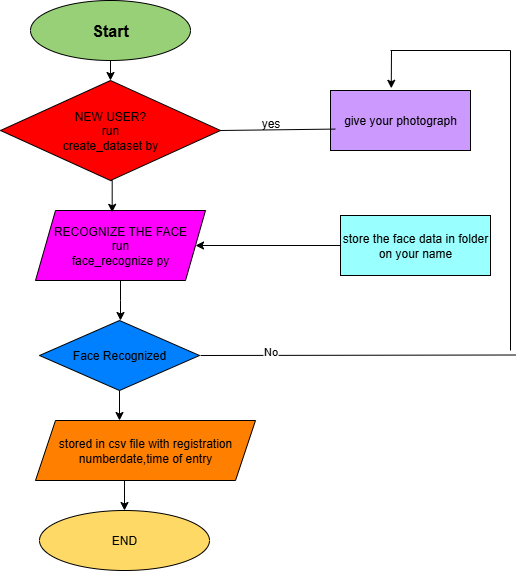

The diagram above was exported from draw.io. Its source (the exported page's mxGraphModel, read from the mxfile embedded in the PNG):
<mxGraphModel dx="1042" dy="562" grid="1" gridSize="10" guides="1" tooltips="1" connect="1" arrows="1" fold="1" page="1" pageScale="1" pageWidth="827" pageHeight="1169" math="0" shadow="0">
  <root>
    <mxCell id="0" />
    <mxCell id="1" parent="0" />
    <mxCell id="HOjRDqlZWkOKmIxi-2Gj-9" style="edgeStyle=orthogonalEdgeStyle;rounded=0;orthogonalLoop=1;jettySize=auto;html=1;exitX=0.5;exitY=1;exitDx=0;exitDy=0;entryX=0.5;entryY=0;entryDx=0;entryDy=0;" edge="1" parent="1" source="HOjRDqlZWkOKmIxi-2Gj-1">
      <mxGeometry relative="1" as="geometry">
        <mxPoint x="410" y="90" as="targetPoint" />
      </mxGeometry>
    </mxCell>
    <mxCell id="HOjRDqlZWkOKmIxi-2Gj-1" value="&lt;font size=&quot;3&quot;&gt;&lt;b&gt;Start&lt;/b&gt;&lt;/font&gt;" style="ellipse;whiteSpace=wrap;html=1;fillColor=#97D077;" vertex="1" parent="1">
      <mxGeometry x="330" y="10" width="160" height="60" as="geometry" />
    </mxCell>
    <mxCell id="HOjRDqlZWkOKmIxi-2Gj-12" style="edgeStyle=orthogonalEdgeStyle;rounded=0;orthogonalLoop=1;jettySize=auto;html=1;exitX=0.5;exitY=1;exitDx=0;exitDy=0;" edge="1" parent="1" source="HOjRDqlZWkOKmIxi-2Gj-3">
      <mxGeometry relative="1" as="geometry">
        <mxPoint x="420" y="330" as="targetPoint" />
      </mxGeometry>
    </mxCell>
    <mxCell id="HOjRDqlZWkOKmIxi-2Gj-3" value="RECOGNIZE THE FACE&lt;div&gt;run&lt;/div&gt;&lt;div&gt;face_recognize py&lt;/div&gt;" style="shape=parallelogram;perimeter=parallelogramPerimeter;whiteSpace=wrap;html=1;fixedSize=1;fillColor=#FF00FF;" vertex="1" parent="1">
      <mxGeometry x="335" y="220" width="170" height="70" as="geometry" />
    </mxCell>
    <mxCell id="HOjRDqlZWkOKmIxi-2Gj-14" style="edgeStyle=orthogonalEdgeStyle;rounded=0;orthogonalLoop=1;jettySize=auto;html=1;exitX=0.5;exitY=1;exitDx=0;exitDy=0;" edge="1" parent="1" source="HOjRDqlZWkOKmIxi-2Gj-4">
      <mxGeometry relative="1" as="geometry">
        <mxPoint x="419" y="430" as="targetPoint" />
      </mxGeometry>
    </mxCell>
    <mxCell id="HOjRDqlZWkOKmIxi-2Gj-4" value="Face Recognized" style="rhombus;whiteSpace=wrap;html=1;fillColor=#007FFF;" vertex="1" parent="1">
      <mxGeometry x="339" y="330" width="160" height="70" as="geometry" />
    </mxCell>
    <mxCell id="HOjRDqlZWkOKmIxi-2Gj-15" style="edgeStyle=orthogonalEdgeStyle;rounded=0;orthogonalLoop=1;jettySize=auto;html=1;exitX=0.5;exitY=1;exitDx=0;exitDy=0;entryX=0.5;entryY=0;entryDx=0;entryDy=0;" edge="1" parent="1" source="HOjRDqlZWkOKmIxi-2Gj-6" target="HOjRDqlZWkOKmIxi-2Gj-7">
      <mxGeometry relative="1" as="geometry" />
    </mxCell>
    <mxCell id="HOjRDqlZWkOKmIxi-2Gj-6" value="stored in csv file with registration numberdate,time of entry" style="shape=parallelogram;perimeter=parallelogramPerimeter;whiteSpace=wrap;html=1;fixedSize=1;fillColor=#FF8000;" vertex="1" parent="1">
      <mxGeometry x="335" y="430" width="220" height="60" as="geometry" />
    </mxCell>
    <mxCell id="HOjRDqlZWkOKmIxi-2Gj-7" value="END" style="ellipse;whiteSpace=wrap;html=1;fillColor=#FFD966;" vertex="1" parent="1">
      <mxGeometry x="339" y="520" width="170" height="60" as="geometry" />
    </mxCell>
    <mxCell id="HOjRDqlZWkOKmIxi-2Gj-16" value="give your photograph" style="rounded=0;whiteSpace=wrap;html=1;fillColor=#CC99FF;" vertex="1" parent="1">
      <mxGeometry x="630" y="100" width="140" height="60" as="geometry" />
    </mxCell>
    <mxCell id="HOjRDqlZWkOKmIxi-2Gj-24" style="edgeStyle=orthogonalEdgeStyle;rounded=0;orthogonalLoop=1;jettySize=auto;html=1;exitX=0;exitY=0.5;exitDx=0;exitDy=0;entryX=1;entryY=0.5;entryDx=0;entryDy=0;" edge="1" parent="1" source="HOjRDqlZWkOKmIxi-2Gj-17" target="HOjRDqlZWkOKmIxi-2Gj-3">
      <mxGeometry relative="1" as="geometry" />
    </mxCell>
    <mxCell id="HOjRDqlZWkOKmIxi-2Gj-17" value="store the face data in folder&lt;div&gt;on your name&lt;/div&gt;" style="rounded=0;whiteSpace=wrap;html=1;fillColor=#99FFFF;" vertex="1" parent="1">
      <mxGeometry x="640" y="225" width="150" height="60" as="geometry" />
    </mxCell>
    <mxCell id="HOjRDqlZWkOKmIxi-2Gj-18" value="NEW USER?&lt;div&gt;run&lt;/div&gt;&lt;div&gt;create_dataset by&lt;/div&gt;" style="rhombus;whiteSpace=wrap;html=1;fillColor=#FF0000;" vertex="1" parent="1">
      <mxGeometry x="300" y="90" width="220" height="100" as="geometry" />
    </mxCell>
    <mxCell id="HOjRDqlZWkOKmIxi-2Gj-20" style="edgeStyle=orthogonalEdgeStyle;rounded=0;orthogonalLoop=1;jettySize=auto;html=1;exitX=0.5;exitY=1;exitDx=0;exitDy=0;entryX=0.451;entryY=0.026;entryDx=0;entryDy=0;entryPerimeter=0;" edge="1" parent="1" source="HOjRDqlZWkOKmIxi-2Gj-18" target="HOjRDqlZWkOKmIxi-2Gj-3">
      <mxGeometry relative="1" as="geometry" />
    </mxCell>
    <mxCell id="HOjRDqlZWkOKmIxi-2Gj-23" value="" style="endArrow=none;html=1;rounded=0;entryX=0.034;entryY=0.643;entryDx=0;entryDy=0;entryPerimeter=0;" edge="1" parent="1" target="HOjRDqlZWkOKmIxi-2Gj-16">
      <mxGeometry width="50" height="50" relative="1" as="geometry">
        <mxPoint x="520" y="140" as="sourcePoint" />
        <mxPoint x="570" y="90" as="targetPoint" />
      </mxGeometry>
    </mxCell>
    <mxCell id="HOjRDqlZWkOKmIxi-2Gj-27" value="" style="endArrow=none;html=1;rounded=0;" edge="1" parent="1">
      <mxGeometry width="50" height="50" relative="1" as="geometry">
        <mxPoint x="500" y="365" as="sourcePoint" />
        <mxPoint x="815" y="364.5" as="targetPoint" />
      </mxGeometry>
    </mxCell>
    <mxCell id="HOjRDqlZWkOKmIxi-2Gj-36" value="No" style="edgeLabel;html=1;align=center;verticalAlign=middle;resizable=0;points=[];" vertex="1" connectable="0" parent="HOjRDqlZWkOKmIxi-2Gj-27">
      <mxGeometry x="-0.3841" y="4" relative="1" as="geometry">
        <mxPoint x="-27" as="offset" />
      </mxGeometry>
    </mxCell>
    <mxCell id="HOjRDqlZWkOKmIxi-2Gj-28" value="" style="endArrow=none;html=1;rounded=0;" edge="1" parent="1">
      <mxGeometry width="50" height="50" relative="1" as="geometry">
        <mxPoint x="810" y="360" as="sourcePoint" />
        <mxPoint x="810" y="60" as="targetPoint" />
      </mxGeometry>
    </mxCell>
    <mxCell id="HOjRDqlZWkOKmIxi-2Gj-29" value="" style="endArrow=none;html=1;rounded=0;" edge="1" parent="1">
      <mxGeometry width="50" height="50" relative="1" as="geometry">
        <mxPoint x="690" y="60" as="sourcePoint" />
        <mxPoint x="810" y="60" as="targetPoint" />
      </mxGeometry>
    </mxCell>
    <mxCell id="HOjRDqlZWkOKmIxi-2Gj-32" value="" style="endArrow=classic;html=1;rounded=0;entryX=0.434;entryY=-0.037;entryDx=0;entryDy=0;entryPerimeter=0;" edge="1" parent="1" target="HOjRDqlZWkOKmIxi-2Gj-16">
      <mxGeometry width="50" height="50" relative="1" as="geometry">
        <mxPoint x="691" y="60" as="sourcePoint" />
        <mxPoint x="700" y="60" as="targetPoint" />
      </mxGeometry>
    </mxCell>
    <mxCell id="HOjRDqlZWkOKmIxi-2Gj-35" value="yes" style="text;html=1;align=center;verticalAlign=middle;resizable=0;points=[];autosize=1;strokeColor=none;fillColor=none;" vertex="1" parent="1">
      <mxGeometry x="550" y="118" width="40" height="30" as="geometry" />
    </mxCell>
  </root>
</mxGraphModel>